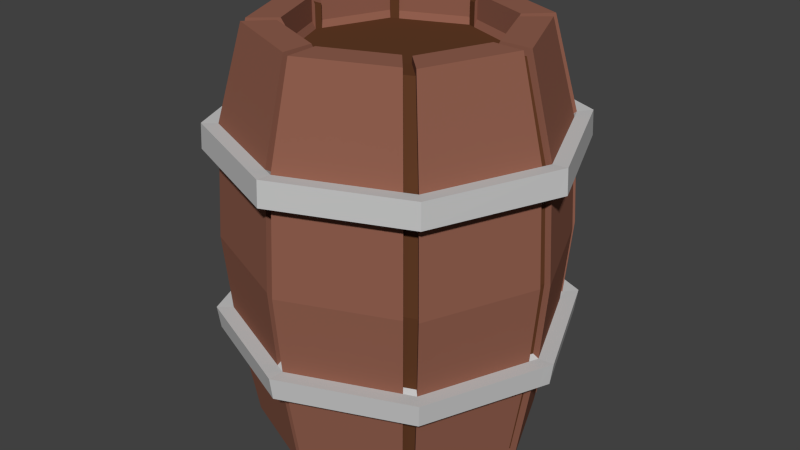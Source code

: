 # Source: Barrel.blend  (saved by Blender 2.76.0; exported with 4.5.12 LTS)
import bpy
from mathutils import Matrix  # noqa: F401  (used for matrix-valued properties, if any)

bpy.ops.wm.read_factory_settings(use_empty=True)
scene = bpy.context.scene
scene.name = 'Scene'

# ---- collections
col_collection_1 = bpy.data.collections.new('Collection 1'); scene.collection.children.link(col_collection_1)

# ---- materials (node trees are filled in below, after node groups)
mat_wood = bpy.data.materials.new('Wood')
mat_wood.alpha_threshold = 0.0
mat_wood.roughness = 0.5
mat_darkwood = bpy.data.materials.new('DarkWood')
mat_darkwood.alpha_threshold = 0.0
mat_darkwood.roughness = 0.5
mat_metal = bpy.data.materials.new('Metal')
mat_metal.alpha_threshold = 0.0
mat_metal.roughness = 0.5

# ---- material node trees
mat_wood.use_nodes = True; mat_wood.node_tree.nodes.clear()
_N = mat_wood.node_tree.nodes; _L = mat_wood.node_tree.links
n0 = _N.new('ShaderNodeOutputMaterial'); n0.name = 'Material Output'; n0.location = (300, 300)
n1 = _N.new('ShaderNodeBsdfDiffuse'); n1.name = 'Diffuse BSDF'; n1.location = (10, 300)
n1.inputs[0].default_value = (0.281, 0.1153, 0.07738, 1.0)
_L.new(n1.outputs[0], n0.inputs[0])
n0.is_active_output = True
mat_darkwood.use_nodes = True; mat_darkwood.node_tree.nodes.clear()
_N = mat_darkwood.node_tree.nodes; _L = mat_darkwood.node_tree.links
n0 = _N.new('ShaderNodeOutputMaterial'); n0.name = 'Material Output'; n0.location = (300, 300)
n1 = _N.new('ShaderNodeBsdfDiffuse'); n1.name = 'Diffuse BSDF'; n1.location = (10, 300)
n1.inputs[0].default_value = (0.1193, 0.04498, 0.0197, 1.0)
_L.new(n1.outputs[0], n0.inputs[0])
n0.is_active_output = True
mat_metal.use_nodes = True; mat_metal.node_tree.nodes.clear()
_N = mat_metal.node_tree.nodes; _L = mat_metal.node_tree.links
n0 = _N.new('ShaderNodeOutputMaterial'); n0.name = 'Material Output'; n0.location = (300, 300)
n1 = _N.new('ShaderNodeBsdfDiffuse'); n1.name = 'Diffuse BSDF'; n1.location = (10, 300)
n1.inputs[0].default_value = (0.5815, 0.5815, 0.5815, 1.0)
_L.new(n1.outputs[0], n0.inputs[0])
n0.is_active_output = True

# ---- world
world_world = bpy.data.worlds.new('World'); scene.world = world_world
world_world.color = (0.05088, 0.05088, 0.05088)
world_world.use_sun_shadow = False
world_world.sun_shadow_jitter_overblur = 0.0
world_world.cycles.sampling_method = 'MANUAL'
world_world.cycles.sample_map_resolution = 256

# ---- meshes
me_cylinder = bpy.data.meshes.new('Cylinder')
me_cylinder.from_pydata([(-0.00135, -1.117, 0.6931), (-0.001378, -0.9995, -0.009639), (0.7887, -0.7896, 0.6931), (0.7057, -0.7066, -0.009639), (1.116, 0.0004567, 0.6931), (0.9986, 0.0004666, -0.009639), (0.7887, 0.7905, 0.6931), (0.7057, 0.7076, -0.009639), (-0.00135, 1.118, 0.6931), (-0.001378, 1.0, -0.009639), (-0.7914, 0.7905, 0.6931), (-0.7085, 0.7076, -0.009639), (-1.119, 0.0004567, 0.6931), (-1.001, 0.0004666, -0.009639), (-0.7914, -0.7896, 0.6931), (-0.7085, -0.7066, -0.009639), (-0.001318, -1.186, 1.382), (0.8376, -0.8385, 1.382), (1.185, 0.0004461, 1.382), (0.8376, 0.8394, 1.382), (-0.001318, 1.187, 1.382), (-0.8403, 0.8394, 1.382), (-1.188, 0.0004458, 1.382), (-0.8403, -0.8385, 1.382), (-0.001309, -1.141, 2.179), (0.8057, -0.8065, 2.179), (1.14, 0.0004429, 2.179), (0.8057, 0.8074, 2.179), (-0.001309, 1.142, 2.179), (-0.8083, 0.8074, 2.179), (-1.143, 0.0004429, 2.179), (-0.8083, -0.8065, 2.179), (-0.001378, -0.963, 2.833), (0.6799, -0.6808, 2.833), (0.9621, 0.0004661, 2.833), (0.6799, 0.6817, 2.833), (-0.001378, 0.9639, 2.833), (-0.6827, 0.6817, 2.833), (-0.9649, 0.0004659, 2.833), (-0.6827, -0.6808, 2.833), (-0.001378, -0.7433, 2.833), (0.5245, -0.5254, 2.833), (0.7424, 0.0004661, 2.833), (0.5245, 0.5264, 2.833), (-0.001378, 0.7442, 2.833), (-0.5273, 0.5264, 2.833), (-0.7451, 0.0004659, 2.833), (-0.5273, -0.5254, 2.833), (0.5445, -0.5454, -0.009639), (-0.001378, -0.7715, -0.009639), (0.7706, 0.0004666, -0.009639), (0.5445, 0.5463, -0.009639), (-0.001378, 0.7724, -0.009639), (-0.5472, 0.5463, -0.009639), (-0.7733, 0.0004666, -0.009639), (-0.5472, -0.5454, -0.009639), (-0.001378, -0.7433, 2.662), (0.5245, -0.5254, 2.662), (0.7424, 0.0004659, 2.662), (0.5245, 0.5264, 2.662), (-0.001378, 0.7442, 2.662), (-0.5273, 0.5264, 2.662), (-0.7451, 0.0004659, 2.662), (-0.5273, -0.5254, 2.662), (0.5445, -0.5454, 0.1604), (-0.001378, -0.7715, 0.1604), (0.7706, 0.0004665, 0.1604), (0.5445, 0.5463, 0.1604), (-0.001378, 0.7724, 0.1604), (-0.5472, 0.5463, 0.1604), (-0.7733, 0.0004665, 0.1604), (-0.5472, -0.5454, 0.1604), (-0.001309, -1.149, 2.019), (-0.814, -0.8122, 2.019), (-1.151, 0.0004429, 2.019), (-0.814, 0.8131, 2.019), (-0.001309, 1.15, 2.019), (0.8114, 0.8131, 2.019), (1.148, 0.0004429, 2.019), (0.8114, -0.8122, 2.019), (-0.00135, -1.136, 0.8372), (-0.8053, -0.8035, 0.8372), (0.8026, -0.8035, 0.8372), (0.8026, 0.8044, 0.8372), (1.136, 0.0004567, 0.8372), (-1.138, 0.0004567, 0.8372), (-0.8053, 0.8044, 0.8372), (-0.00135, 1.137, 0.8372), (-0.001309, -1.249, 2.187), (0.8822, -0.8831, 2.187), (1.248, 0.0004429, 2.187), (0.8822, 0.884, 2.187), (-0.001309, 1.25, 2.187), (-0.8849, 0.884, 2.187), (-1.251, 0.0004429, 2.187), (-0.8849, -0.8831, 2.187), (-0.001309, -1.258, 2.012), (-1.26, 0.0004429, 2.012), (-0.001309, 1.259, 2.012), (1.257, 0.0004429, 2.012), (-0.8911, -0.8893, 2.012), (-0.8911, 0.8902, 2.012), (0.8885, 0.8902, 2.012), (0.8885, -0.8893, 2.012), (-0.00135, -1.229, 0.6859), (0.8681, -0.8689, 0.6859), (1.228, 0.0004567, 0.6859), (0.8681, 0.8699, 0.6859), (-0.00135, 1.23, 0.6859), (-0.8708, 0.8699, 0.6859), (-1.231, 0.0004567, 0.6859), (-0.8708, -0.8689, 0.6859), (-0.886, -0.8842, 0.8444), (1.25, 0.0004567, 0.8444), (-0.886, 0.8851, 0.8444), (-0.00135, -1.251, 0.8444), (0.8833, -0.8842, 0.8444), (0.8833, 0.8851, 0.8444), (-1.252, 0.0004567, 0.8444), (-0.00135, 1.252, 0.8444), (1.09, -0.06327, 0.6931), (0.975, -0.05657, -0.009639), (1.157, -0.06722, 1.382), (1.113, -0.06465, 2.179), (0.9393, -0.05449, 2.833), (0.7248, -0.04195, 2.833), (0.7523, -0.04356, -0.009639), (0.7248, -0.04195, 2.662), (0.7523, -0.04356, 0.1604), (1.121, -0.06511, 2.019), (1.109, -0.06439, 0.8372), (1.219, -0.07082, 2.187), (1.227, -0.07133, 2.012), (1.199, -0.06967, 0.6859), (1.22, -0.0709, 0.8444), (0.7077, -0.8232, 0.6931), (0.6332, -0.7367, -0.009639), (0.7516, -0.8741, 1.382), (0.723, -0.8408, 2.179), (0.6101, -0.7097, 2.833), (0.4706, -0.5478, 2.833), (0.4885, -0.5686, -0.009639), (0.4706, -0.5478, 2.662), (0.4885, -0.5686, 0.1604), (0.7281, -0.8467, 2.019), (0.7202, -0.8376, 0.8372), (0.7917, -0.9206, 2.187), (0.7973, -0.9271, 2.012), (0.7789, -0.9059, 0.6859), (0.7926, -0.9218, 0.8444), (-0.07533, -1.086, 0.6931), (-0.06759, -0.9721, -0.009639), (-0.07987, -1.153, 1.382), (-0.07687, -1.11, 2.179), (-0.06517, -0.9366, 2.833), (-0.05062, -0.7229, 2.833), (-0.05249, -0.7503, -0.009639), (-0.05062, -0.7229, 2.662), (-0.05249, -0.7503, 0.1604), (-0.0774, -1.117, 2.019), (-0.07662, -1.105, 0.8372), (-0.08404, -1.215, 2.187), (-0.08462, -1.223, 2.012), (-0.08275, -1.195, 0.6859), (-0.08418, -1.216, 0.8444), (-0.8242, -0.7104, 0.6931), (-0.7379, -0.6357, -0.009639), (-0.8751, -0.7544, 1.382), (-0.8418, -0.7256, 2.179), (-0.711, -0.6125, 2.833), (-0.5491, -0.4727, 2.833), (-0.5699, -0.4906, -0.009639), (-0.5491, -0.4727, 2.662), (-0.5699, -0.4906, 0.1604), (-0.8477, -0.7307, 2.019), (-0.8387, -0.7228, 0.8372), (-0.9216, -0.7945, 2.187), (-0.928, -0.8001, 2.012), (-0.9069, -0.7818, 0.6859), (-0.9228, -0.7955, 0.8444), (-1.091, 0.06622, 0.6931), (-0.977, 0.05932, -0.009639), (-1.159, 0.07028, 1.382), (-1.115, 0.06761, 2.179), (-0.9414, 0.05717, 2.833), (-0.727, 0.04424, 2.833), (-0.7545, 0.0459, -0.009639), (-0.727, 0.04424, 2.662), (-0.7545, 0.0459, 0.1604), (-1.123, 0.06809, 2.019), (-1.111, 0.06737, 0.8372), (-1.22, 0.07398, 2.187), (-1.229, 0.0745, 2.012), (-1.201, 0.07282, 0.6859), (-1.222, 0.07409, 0.8444), (-0.7024, 0.8274, 0.6931), (-0.6288, 0.7406, -0.009639), (-0.7458, 0.8785, 1.382), (-0.7174, 0.8451, 2.179), (-0.6059, 0.7135, 2.833), (-0.468, 0.5509, 2.833), (-0.4857, 0.5718, -0.009639), (-0.468, 0.5509, 2.662), (-0.4857, 0.5718, 0.1604), (-0.7224, 0.851, 2.019), (-0.7147, 0.8419, 0.8372), (-0.7853, 0.9252, 2.187), (-0.7909, 0.9317, 2.012), (-0.7728, 0.9104, 0.6859), (-0.7863, 0.9264, 0.8444), (0.08395, 1.082, 0.6931), (0.07496, 0.9688, -0.009639), (0.08926, 1.149, 1.382), (0.08581, 1.106, 2.179), (0.07217, 0.9335, 2.833), (0.0554, 0.7207, 2.833), (0.05755, 0.748, -0.009639), (0.0554, 0.7207, 2.662), (0.05755, 0.748, 0.1604), (0.08643, 1.113, 2.019), (0.08544, 1.101, 0.8372), (0.09408, 1.21, 2.187), (0.09475, 1.219, 2.012), (0.09251, 1.191, 0.6859), (0.09416, 1.212, 0.8444), (0.8251, 0.7027, 0.6931), (0.7383, 0.6289, -0.009639), (0.8763, 0.7461, 1.382), (0.8428, 0.7177, 2.179), (0.7113, 0.606, 2.833), (0.5488, 0.4679, 2.833), (0.5696, 0.4856, -0.009639), (0.5488, 0.4679, 2.662), (0.5696, 0.4856, 0.1604), (0.8488, 0.7227, 2.019), (0.8396, 0.715, 0.8372), (0.9229, 0.7857, 2.187), (0.9295, 0.7913, 2.012), (0.9081, 0.7732, 0.6859), (0.9241, 0.7867, 0.8444), (0.6819, -0.7931, 0.7191), (0.7599, -0.7608, 0.7191), (-0.001302, -1.076, 0.7191), (-0.00133, -0.963, 0.04248), (0.6799, -0.6808, 0.04248), (1.05, -0.06096, 0.7191), (1.075, 0.0004409, 0.7191), (0.9621, 0.0004503, 0.04248), (0.795, 0.677, 0.7191), (0.7599, 0.7616, 0.7191), (0.6799, 0.6817, 0.04248), (0.08088, 1.043, 0.7191), (-0.001302, 1.077, 0.7191), (-0.00133, 0.9639, 0.04248), (-0.6768, 0.7972, 0.7191), (-0.7625, 0.7616, 0.7191), (-0.6826, 0.6817, 0.04248), (-1.052, 0.0638, 0.7191), (-1.078, 0.0004407, 0.7191), (-0.9648, 0.0004503, 0.04248), (-0.7941, -0.6844, 0.7191), (-0.7625, -0.7608, 0.7191), (-0.6826, -0.6808, 0.04248), (-0.07257, -1.047, 0.7191), (0.7242, -0.8422, 1.384), (0.807, -0.8078, 1.384), (1.115, -0.06477, 1.384), (1.142, 0.0004304, 1.384), (0.8442, 0.7188, 1.384), (0.807, 0.8087, 1.384), (0.08599, 1.107, 1.384), (-0.001272, 1.144, 1.384), (-0.7185, 0.8464, 1.384), (-0.8095, 0.8087, 1.384), (-1.116, 0.06771, 1.384), (-1.144, 0.0004304, 1.384), (-0.8431, -0.7268, 1.384), (-0.8095, -0.8078, 1.384), (-0.07695, -1.111, 1.384), (-0.001271, -1.143, 1.384), (-0.001302, -1.095, 0.8579), (0.7732, -0.7741, 0.8579), (0.7732, 0.775, 0.8579), (-1.097, 0.0004407, 0.8579), (-0.001302, 1.096, 0.8579), (0.6965, -0.8101, 2.152), (0.7762, -0.7771, 2.152), (1.072, -0.06228, 2.152), (1.098, 0.0004274, 2.152), (0.812, 0.6914, 2.152), (0.7762, 0.7779, 2.152), (0.08268, 1.065, 2.152), (-0.001263, 1.1, 2.152), (-0.6912, 0.8142, 2.152), (-0.7787, 0.7779, 2.152), (-1.074, 0.06514, 2.152), (-1.101, 0.0004274, 2.152), (-0.811, -0.6991, 2.152), (-0.7787, -0.7771, 2.152), (-0.07406, -1.069, 2.152), (-0.001263, -1.099, 2.152), (-0.7842, -0.7825, 1.998), (-0.7842, 0.7834, 1.998), (0.7817, 0.7834, 1.998), (0.7817, -0.7825, 1.998), (0.5878, -0.6838, 2.781), (0.6551, -0.6559, 2.781), (0.905, -0.05249, 2.781), (0.9269, 0.0004499, 2.781), (0.6853, 0.5838, 2.781), (0.6551, 0.6568, 2.781), (0.06953, 0.8994, 2.781), (-0.00133, 0.9287, 2.781), (-0.5838, 0.6875, 2.781), (-0.6577, 0.6568, 2.781), (-0.907, 0.05508, 2.781), (-0.9296, 0.0004499, 2.781), (-0.685, -0.5901, 2.781), (-0.6577, -0.6559, 2.781), (-0.06279, -0.9024, 2.781), (-0.00133, -0.9278, 2.781), (0.4534, -0.5278, 2.781), (0.5054, -0.5062, 2.781), (0.6983, -0.04042, 2.781), (0.7152, 0.0004499, 2.781), (0.5287, 0.4508, 2.781), (0.5054, 0.5071, 2.781), (0.05337, 0.6944, 2.781), (-0.00133, 0.717, 2.781), (-0.4509, 0.5308, 2.781), (-0.508, 0.5071, 2.781), (-0.7004, 0.04262, 2.781), (-0.7179, 0.0004499, 2.781), (-0.5291, -0.4554, 2.781), (-0.508, -0.5062, 2.781), (-0.04877, -0.6965, 2.781), (-0.00133, -0.7161, 2.781), (0.7424, 0.0004503, 0.04248), (0.5246, 0.5263, 0.04248), (-0.5272, 0.5263, 0.04248), (-0.7451, 0.0004503, 0.04248), (-0.00133, 0.7442, 0.04248), (-0.5272, -0.5254, 0.04248), (0.5246, -0.5254, 0.04248), (-0.00133, -0.7433, 0.04248), (0.4534, -0.5278, 2.616), (0.5054, -0.5062, 2.616), (0.6983, -0.04042, 2.616), (0.7152, 0.00045, 2.616), (0.5287, 0.4508, 2.616), (0.5054, 0.5071, 2.616), (0.05337, 0.6944, 2.616), (-0.00133, 0.717, 2.616), (-0.4509, 0.5308, 2.616), (-0.508, 0.5071, 2.616), (-0.7004, 0.04262, 2.616), (-0.7179, 0.00045, 2.616), (-0.5291, -0.4554, 2.616), (-0.508, -0.5062, 2.616), (-0.04877, -0.6965, 2.616), (-0.00133, -0.7161, 2.616), (0.4707, -0.5478, 0.2063), (-0.00133, -0.7433, 0.2063), (0.7248, -0.04197, 0.2063), (0.5246, -0.5254, 0.2063), (0.5488, 0.4679, 0.2063), (0.7424, 0.0004503, 0.2063), (0.05545, 0.7207, 0.2063), (0.5246, 0.5263, 0.2063), (-0.468, 0.5509, 0.2063), (-0.00133, 0.7442, 0.2063), (-0.7269, 0.04422, 0.2063), (-0.5272, 0.5263, 0.2063), (-0.5491, -0.4727, 0.2063), (-0.7451, 0.0004503, 0.2063), (-0.05057, -0.7229, 0.2063), (-0.5272, -0.5254, 0.2063), (-0.001263, -1.107, 1.998), (-1.109, 0.0004274, 1.998), (-0.001263, 1.108, 1.998), (1.106, 0.0004274, 1.998), (-0.7758, -0.7741, 0.8579), (1.094, 0.0004409, 0.8579), (-0.7758, 0.775, 0.8579), (0.9394, -0.0545, 0.04248), (0.7248, -0.04197, 0.04248), (1.08, -0.06273, 1.998), (1.068, -0.06203, 0.8579), (0.6101, -0.7097, 0.04248), (0.4707, -0.5478, 0.04248), (0.7014, -0.8158, 1.998), (0.6939, -0.807, 0.8579), (-0.06512, -0.9366, 0.04248), (-0.05057, -0.7229, 0.04248), (-0.07457, -1.076, 1.998), (-0.07382, -1.065, 0.8579), (-0.7109, -0.6125, 0.04248), (-0.5491, -0.4727, 0.04248), (-0.8168, -0.704, 1.998), (-0.808, -0.6964, 0.8579), (-0.9413, 0.05716, 0.04248), (-0.7269, 0.04422, 0.04248), (-1.082, 0.0656, 1.998), (-1.07, 0.06491, 0.8579), (-0.6058, 0.7135, 0.04248), (-0.468, 0.5509, 0.04248), (-0.696, 0.8199, 1.998), (-0.6886, 0.8111, 0.8579), (0.07222, 0.9334, 0.04248), (0.05545, 0.7207, 0.04248), (0.08327, 1.073, 1.998), (0.08232, 1.061, 0.8579), (0.7113, 0.6059, 0.04248), (0.5488, 0.4679, 0.04248), (0.8178, 0.6963, 1.998), (0.8089, 0.6888, 0.8579)], [], [(47, 63, 358, 334), (184, 183, 295, 315), (10, 195, 254, 255), (79, 144, 390, 304), (29, 37, 314, 294), (40, 56, 360, 336), (226, 5, 50, 231), (185, 184, 315, 331), (9, 8, 252, 253), (41, 57, 346, 322), (219, 76, 98, 222), (181, 186, 401, 400), (56, 142, 345, 360), (42, 58, 348, 324), (187, 185, 331, 355), (8, 210, 251, 252), (150, 151, 392, 263), (43, 59, 350, 326), (186, 188, 371, 401), (183, 29, 93, 191), (129, 78, 99, 132), (198, 28, 92, 206), (174, 73, 100, 177), (213, 27, 91, 221), (204, 75, 101, 207), (228, 26, 90, 236), (7, 6, 249, 250), (152, 160, 395, 278), (189, 182, 274, 402), (155, 154, 319, 335), (6, 225, 248, 249), (154, 153, 299, 319), (5, 4, 246, 247), (151, 156, 393, 392), (220, 87, 284, 411), (157, 155, 335, 359), (4, 120, 245, 246), (86, 21, 273, 383), (76, 219, 410, 379), (17, 79, 304, 265), (156, 158, 375, 393), (120, 121, 384, 245), (171, 54, 70, 173), (181, 11, 53, 186), (211, 7, 51, 216), (166, 13, 54, 171), (121, 3, 48, 126), (196, 9, 52, 201), (151, 15, 55, 156), (136, 1, 49, 141), (3, 2, 241, 244), (159, 152, 278, 394), (122, 130, 387, 266), (1, 0, 242, 243), (84, 18, 267, 382), (59, 217, 351, 350), (19, 77, 303, 269), (225, 226, 412, 248), (49, 1, 243, 344), (201, 52, 68, 203), (231, 50, 66, 233), (141, 49, 65, 143), (156, 55, 71, 158), (186, 53, 69, 188), (216, 51, 67, 218), (126, 48, 64, 128), (124, 123, 287, 307), (2, 135, 240, 241), (21, 75, 302, 273), (226, 231, 413, 412), (48, 3, 244, 343), (125, 124, 307, 323), (81, 23, 277, 381), (227, 235, 415, 268), (180, 12, 110, 193), (220, 83, 117, 224), (135, 2, 105, 148), (150, 0, 104, 163), (225, 6, 107, 238), (175, 85, 118, 179), (130, 82, 116, 134), (195, 10, 109, 208), (162, 96, 88, 161), (192, 97, 94, 191), (222, 98, 92, 221), (132, 99, 90, 131), (177, 100, 95, 176), (207, 101, 93, 206), (237, 102, 91, 236), (147, 103, 89, 146), (168, 30, 94, 176), (189, 74, 97, 192), (153, 31, 95, 161), (159, 72, 96, 162), (138, 24, 88, 146), (144, 79, 103, 147), (123, 25, 89, 131), (234, 77, 102, 237), (208, 109, 114, 209), (133, 106, 113, 134), (178, 111, 112, 179), (223, 108, 119, 224), (193, 110, 118, 194), (238, 107, 117, 239), (148, 105, 116, 149), (163, 104, 115, 164), (190, 86, 114, 194), (235, 84, 113, 239), (210, 8, 108, 223), (145, 80, 115, 149), (120, 4, 106, 133), (160, 81, 112, 164), (165, 14, 111, 178), (205, 87, 119, 209), (2, 120, 133, 105), (105, 133, 134, 116), (26, 123, 131, 90), (103, 132, 131, 89), (84, 130, 134, 113), (17, 122, 129, 79), (55, 15, 262, 342), (41, 125, 127, 57), (190, 85, 283, 403), (33, 124, 125, 41), (25, 123, 124, 33), (79, 129, 132, 103), (82, 130, 122, 17), (2, 3, 121, 120), (82, 145, 149, 116), (104, 148, 149, 115), (72, 144, 147, 96), (25, 138, 146, 89), (96, 147, 146, 88), (0, 135, 148, 104), (16, 137, 144, 72), (121, 126, 385, 384), (40, 140, 142, 56), (23, 73, 301, 277), (32, 139, 140, 40), (24, 138, 139, 32), (80, 145, 137, 16), (0, 1, 136, 135), (80, 160, 164, 115), (111, 163, 164, 112), (73, 159, 162, 100), (24, 153, 161, 88), (100, 162, 161, 95), (14, 150, 163, 111), (23, 152, 159, 73), (52, 9, 253, 341), (47, 155, 157, 63), (74, 189, 402, 378), (31, 153, 154, 39), (39, 154, 155, 47), (81, 160, 152, 23), (14, 15, 151, 150), (12, 165, 178, 110), (110, 178, 179, 118), (31, 168, 176, 95), (97, 177, 176, 94), (81, 175, 179, 112), (22, 167, 174, 74), (46, 170, 172, 62), (127, 125, 323, 347), (229, 228, 289, 309), (38, 169, 170, 46), (30, 168, 169, 38), (74, 174, 177, 97), (85, 175, 167, 22), (12, 13, 166, 165), (85, 190, 194, 118), (109, 193, 194, 114), (75, 189, 192, 101), (101, 192, 191, 93), (10, 180, 193, 109), (21, 182, 189, 75), (54, 13, 259, 340), (45, 185, 187, 61), (126, 128, 363, 385), (37, 184, 185, 45), (29, 183, 184, 37), (30, 183, 191, 94), (86, 190, 182, 21), (10, 11, 181, 180), (86, 205, 209, 114), (108, 208, 209, 119), (98, 207, 206, 92), (8, 195, 208, 108), (20, 197, 204, 76), (153, 24, 300, 299), (44, 200, 202, 60), (232, 230, 325, 349), (36, 199, 200, 44), (76, 204, 207, 98), (29, 198, 206, 93), (28, 198, 199, 36), (87, 205, 197, 20), (8, 9, 196, 195), (6, 210, 223, 107), (107, 223, 224, 117), (102, 222, 221, 91), (87, 220, 224, 119), (19, 212, 219, 77), (53, 11, 256, 339), (43, 215, 217, 59), (61, 187, 355, 354), (35, 214, 215, 43), (27, 213, 214, 35), (28, 213, 221, 92), (83, 220, 212, 19), (77, 219, 222, 102), (6, 7, 211, 210), (83, 235, 239, 117), (106, 238, 239, 113), (78, 234, 237, 99), (99, 237, 236, 90), (4, 225, 238, 106), (18, 227, 234, 78), (129, 122, 266, 386), (34, 229, 230, 42), (42, 230, 232, 58), (26, 228, 229, 34), (27, 228, 236, 91), (84, 235, 227, 18), (168, 31, 298, 297), (4, 5, 226, 225), (240, 388, 244, 241), (245, 384, 247, 246), (248, 412, 250, 249), (251, 408, 253, 252), (254, 404, 256, 255), (257, 400, 259, 258), (263, 392, 243, 242), (260, 396, 262, 261), (395, 280, 279, 278), (391, 281, 265, 264), (415, 282, 269, 268), (403, 283, 275, 274), (411, 284, 271, 270), (399, 381, 277, 276), (387, 382, 267, 266), (407, 383, 273, 272), (293, 294, 314, 313), (319, 320, 336, 335), (289, 290, 310, 309), (285, 286, 306, 305), (299, 300, 320, 319), (295, 296, 316, 315), (291, 292, 312, 311), (287, 288, 308, 307), (297, 298, 318, 317), (325, 326, 350, 349), (315, 316, 332, 331), (311, 312, 328, 327), (307, 308, 324, 323), (317, 318, 334, 333), (313, 314, 330, 329), (309, 310, 326, 325), (305, 306, 322, 321), (360, 345, 346, 347, 348, 349, 350, 351, 352, 353, 354, 355, 356, 357, 358, 359), (321, 322, 346, 345), (335, 336, 360, 359), (331, 332, 356, 355), (327, 328, 352, 351), (323, 324, 348, 347), (333, 334, 358, 357), (329, 330, 354, 353), (364, 361, 362, 375, 376, 373, 374, 371, 372, 369, 370, 367, 368, 365, 366, 363), (264, 265, 304, 390), (268, 269, 303, 414), (272, 273, 302, 406), (276, 277, 301, 398), (266, 267, 380, 386), (270, 271, 379, 410), (274, 275, 378, 402), (278, 279, 377, 394), (337, 385, 363, 366), (247, 384, 385, 337), (343, 389, 361, 364), (244, 388, 389, 343), (344, 393, 375, 362), (243, 392, 393, 344), (262, 396, 397, 342), (342, 397, 373, 376), (340, 401, 371, 374), (259, 400, 401, 340), (339, 405, 369, 372), (256, 404, 405, 339), (341, 409, 367, 370), (253, 408, 409, 341), (338, 413, 365, 368), (250, 412, 413, 338), (28, 36, 312, 292), (219, 212, 270, 410), (145, 82, 281, 391), (46, 62, 356, 332), (27, 35, 310, 290), (216, 218, 367, 409), (11, 10, 255, 256), (182, 190, 403, 274), (45, 61, 354, 330), (26, 34, 308, 288), (217, 215, 327, 351), (12, 180, 257, 258), (180, 181, 400, 257), (44, 60, 352, 328), (25, 33, 306, 286), (211, 216, 409, 408), (143, 65, 362, 361), (62, 172, 357, 356), (24, 32, 320, 300), (215, 214, 311, 327), (13, 12, 258, 259), (128, 64, 364, 363), (31, 39, 318, 298), (214, 213, 291, 311), (14, 165, 260, 261), (233, 66, 366, 365), (73, 174, 398, 301), (30, 38, 316, 296), (218, 67, 368, 367), (175, 81, 381, 399), (212, 220, 411, 270), (15, 14, 261, 262), (203, 68, 370, 369), (0, 150, 263, 242), (188, 69, 372, 371), (210, 211, 408, 251), (173, 70, 374, 373), (60, 202, 353, 352), (158, 71, 376, 375), (144, 137, 264, 390), (70, 54, 340, 374), (141, 143, 361, 389), (75, 204, 406, 302), (71, 55, 342, 376), (142, 140, 321, 345), (205, 86, 383, 407), (68, 52, 341, 370), (136, 141, 389, 388), (69, 53, 339, 372), (32, 40, 336, 320), (140, 139, 305, 321), (66, 50, 337, 366), (39, 47, 334, 318), (139, 138, 285, 305), (67, 51, 338, 368), (174, 167, 276, 398), (38, 46, 332, 316), (58, 232, 349, 348), (137, 145, 391, 264), (65, 49, 344, 362), (172, 170, 333, 357), (37, 45, 330, 314), (135, 136, 388, 240), (80, 16, 279, 280), (64, 48, 343, 364), (166, 171, 397, 396), (36, 44, 328, 312), (77, 234, 414, 303), (16, 72, 377, 279), (57, 127, 347, 346), (171, 173, 373, 397), (35, 43, 326, 310), (235, 83, 282, 415), (82, 17, 265, 281), (170, 169, 317, 333), (34, 42, 324, 308), (83, 19, 269, 282), (22, 74, 378, 275), (78, 129, 386, 380), (169, 168, 297, 317), (33, 41, 322, 306), (204, 197, 272, 406), (130, 84, 382, 387), (85, 22, 275, 283), (201, 203, 369, 405), (20, 76, 379, 271), (167, 175, 399, 276), (202, 200, 329, 353), (165, 166, 396, 260), (87, 20, 271, 284), (196, 201, 405, 404), (18, 78, 380, 267), (63, 157, 359, 358), (138, 25, 286, 285), (200, 199, 313, 329), (123, 26, 288, 287), (72, 159, 394, 377), (228, 27, 290, 289), (160, 80, 280, 395), (213, 28, 292, 291), (199, 198, 293, 313), (234, 227, 268, 414), (198, 29, 294, 293), (197, 205, 407, 272), (50, 5, 247, 337), (231, 233, 365, 413), (183, 30, 296, 295), (195, 196, 404, 254), (51, 7, 250, 338), (230, 229, 309, 325)])
me_cylinder.polygons.foreach_set('material_index', [0, 0, 2, 2, 0, 0, 0, 0, 0, 0, 2, 0, 0, 0, 0, 2, 0, 0, 0, 2, 2, 2, 2, 2, 2, 2, 0, 0, 0, 0, 2, 0, 0, 0, 2, 0, 2, 0, 2, 0, 0, 0, 0, 0, 0, 0, 0, 0, 0, 0, 0, 0, 0, 0, 0, 0, 0, 0, 0, 0, 0, 0, 0, 0, 0, 0, 0, 2, 0, 0, 0, 0, 0, 0, 2, 2, 2, 2, 2, 2, 2, 2, 2, 2, 2, 2, 2, 2, 2, 2, 2, 2, 2, 2, 2, 2, 2, 2, 2, 2, 2, 2, 2, 2, 2, 2, 2, 2, 2, 2, 2, 2, 2, 2, 2, 2, 2, 2, 2, 0, 0, 0, 2, 0, 0, 2, 0, 0, 2, 2, 2, 2, 2, 2, 0, 0, 0, 0, 0, 0, 0, 0, 2, 2, 2, 2, 2, 2, 0, 0, 0, 2, 0, 0, 0, 0, 2, 2, 2, 2, 2, 0, 0, 0, 0, 0, 0, 2, 0, 0, 2, 2, 2, 2, 2, 0, 0, 0, 0, 0, 0, 2, 0, 0, 2, 2, 2, 2, 0, 2, 0, 0, 0, 2, 2, 0, 0, 0, 2, 2, 2, 2, 0, 0, 0, 0, 0, 0, 2, 0, 2, 0, 2, 2, 2, 2, 2, 0, 0, 0, 0, 0, 2, 0, 2, 0, 1, 1, 1, 1, 1, 1, 1, 1, 1, 1, 1, 1, 1, 1, 1, 1, 1, 1, 1, 1, 1, 1, 1, 1, 1, 1, 1, 1, 1, 1, 1, 1, 1, 1, 1, 1, 1, 1, 1, 1, 1, 1, 1, 1, 1, 1, 1, 1, 1, 1, 1, 1, 1, 1, 1, 1, 1, 1, 1, 1, 1, 1, 1, 1, 1, 1, 0, 0, 2, 0, 0, 0, 0, 0, 0, 0, 0, 2, 0, 0, 0, 0, 0, 0, 0, 0, 0, 0, 0, 0, 2, 0, 2, 0, 0, 2, 0, 0, 0, 2, 0, 0, 0, 0, 0, 0, 0, 0, 2, 0, 0, 2, 0, 0, 0, 0, 0, 0, 0, 0, 0, 0, 0, 0, 0, 0, 0, 0, 0, 0, 0, 0, 0, 2, 0, 0, 0, 0, 2, 0, 0, 0, 0, 0, 2, 0, 0, 0, 2, 0, 0, 0, 0, 0, 0, 0, 0, 0, 0, 2, 0, 2, 2, 2, 2, 2, 0, 0, 2, 0, 0, 0, 2, 0, 0, 0])
me_cylinder.materials.append(mat_wood)
me_cylinder.materials.append(mat_darkwood)
me_cylinder.materials.append(mat_metal)
me_cylinder.use_remesh_preserve_volume = False
me_cylinder.use_remesh_preserve_attributes = False
me_cylinder.use_mirror_vertex_groups = False
me_cylinder.update()

# ---- objects
ob_barrel = bpy.data.objects.new('Barrel', me_cylinder)

# ---- transforms, parenting, visibility, modifiers, constraints
ob_barrel.location = (0.0, 0.0, 0.0)
ob_barrel.lineart.crease_threshold = 0.0

# ---- collection membership
col_collection_1.objects.link(ob_barrel)

# ---- scene / render settings (as saved in the file)
scene.frame_start = 1; scene.frame_end = 250; scene.frame_set(1)
scene.render.engine = 'CYCLES'
scene.render.resolution_percentage = 50
scene.render.dither_intensity = 0.0
scene.cycles.use_denoising = False
scene.cycles.samples = 10
scene.cycles.sampling_pattern = 'TABULATED_SOBOL'
scene.cycles.light_sampling_threshold = 0.0
scene.cycles.use_adaptive_sampling = False
scene.cycles.use_light_tree = False
scene.cycles.blur_glossy = 0.0
scene.cycles.pixel_filter_type = 'GAUSSIAN'
scene.cycles.sample_clamp_indirect = 0.0
scene.view_settings.view_transform = 'Standard'
bpy.context.view_layer.update()

# ---- added for rendering (the .blend has no active camera and no usable light): camera, sun
cam_auto = bpy.data.cameras.new('AutoCamera')
cam_auto.lens = 50.0
cam_auto.sensor_width = 36.0
cam_auto.clip_end = 1000.0
ob_auto_camera = bpy.data.objects.new('AutoCamera', cam_auto)
scene.collection.objects.link(ob_auto_camera)
ob_auto_camera.location = (4.21314, -5.0569, 4.78331)
ob_auto_camera.rotation_euler = (1.09748, -7.21219e-08, 0.694738)
scene.camera = ob_auto_camera
light_auto_sun = bpy.data.lights.new('AutoSun', 'SUN')
light_auto_sun.energy = 3.0
light_auto_sun.angle = 0.0523599
ob_auto_sun = bpy.data.objects.new('AutoSun', light_auto_sun)
scene.collection.objects.link(ob_auto_sun)
ob_auto_sun.rotation_euler = (0.872665, 0.174533, 0.523599)
bpy.context.view_layer.update()
